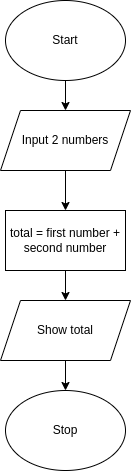

The diagram above was exported from draw.io. Its source (the exported page's mxGraphModel, read from the mxfile embedded in the PNG):
<mxGraphModel dx="1006" dy="760" grid="1" gridSize="10" guides="1" tooltips="1" connect="1" arrows="1" fold="1" page="1" pageScale="1" pageWidth="827" pageHeight="1169" math="0" shadow="0">
  <root>
    <mxCell id="0" />
    <mxCell id="1" parent="0" />
    <mxCell id="5" style="edgeStyle=none;html=1;exitX=0.5;exitY=1;exitDx=0;exitDy=0;" parent="1" source="2" target="3" edge="1">
      <mxGeometry relative="1" as="geometry" />
    </mxCell>
    <mxCell id="2" value="Start" style="ellipse;whiteSpace=wrap;html=1;" parent="1" vertex="1">
      <mxGeometry x="160" y="100" width="120" height="80" as="geometry" />
    </mxCell>
    <mxCell id="11" style="edgeStyle=none;html=1;exitX=0.5;exitY=1;exitDx=0;exitDy=0;entryX=0.5;entryY=0;entryDx=0;entryDy=0;" parent="1" source="3" target="6" edge="1">
      <mxGeometry relative="1" as="geometry" />
    </mxCell>
    <mxCell id="3" value="Input 2 numbers" style="shape=parallelogram;perimeter=parallelogramPerimeter;whiteSpace=wrap;html=1;fixedSize=1;" parent="1" vertex="1">
      <mxGeometry x="155" y="210" width="130" height="60" as="geometry" />
    </mxCell>
    <mxCell id="12" style="edgeStyle=none;html=1;exitX=0.5;exitY=1;exitDx=0;exitDy=0;" parent="1" source="6" edge="1">
      <mxGeometry relative="1" as="geometry">
        <mxPoint x="220" y="400" as="targetPoint" />
      </mxGeometry>
    </mxCell>
    <mxCell id="6" value="total = first number + second number" style="rounded=0;whiteSpace=wrap;html=1;" parent="1" vertex="1">
      <mxGeometry x="160" y="310" width="120" height="60" as="geometry" />
    </mxCell>
    <mxCell id="16" value="" style="edgeStyle=none;html=1;" parent="1" source="9" target="10" edge="1">
      <mxGeometry relative="1" as="geometry" />
    </mxCell>
    <mxCell id="9" value="Show total" style="shape=parallelogram;perimeter=parallelogramPerimeter;whiteSpace=wrap;html=1;fixedSize=1;" parent="1" vertex="1">
      <mxGeometry x="155" y="400" width="130" height="60" as="geometry" />
    </mxCell>
    <mxCell id="10" value="Stop" style="ellipse;whiteSpace=wrap;html=1;" parent="1" vertex="1">
      <mxGeometry x="160" y="490" width="120" height="80" as="geometry" />
    </mxCell>
  </root>
</mxGraphModel>